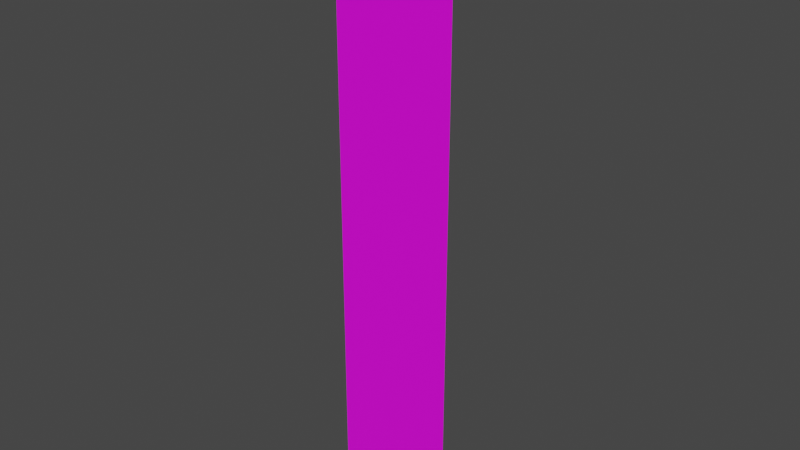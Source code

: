 # Source: Hunterian_EdgeDetail_Basic_2.blend  (saved by Blender 4.3.34; exported with 4.5.12 LTS)
import bpy
from mathutils import Matrix  # noqa: F401  (used for matrix-valued properties, if any)

bpy.ops.wm.read_factory_settings(use_empty=True)
scene = bpy.context.scene
scene.name = 'Scene'

# ---- collections
col_collection = bpy.data.collections.new('Collection'); scene.collection.children.link(col_collection)

# ---- images (referenced by path relative to the original .blend; pixels are not part of the script)
import os
ASSET_DIR = os.environ.get("B2B_ASSET_DIR", "")  # directory of the original .blend (textures are referenced by path, not embedded)
HERE = os.path.dirname(os.path.abspath(__file__))  # packed textures are extracted next to this script under _unpacked/

def load_image(name, relpath, width, height, colorspace="sRGB"):
    """Load a texture the original file referenced (path relative to the .blend, or extracted next to this script)."""
    p = next((c for c in (os.path.join(HERE, relpath), os.path.join(ASSET_DIR, relpath)) if relpath and os.path.exists(c)), "")
    if p:
        img = bpy.data.images.load(p, check_existing=True)
        img.name = name
    else:  # same state as the original file: an image datablock whose file is absent (Cycles renders it pink)
        img = bpy.data.images.new(name, width, height)
        img.source = "FILE"
        img.filepath = "//" + (relpath or name)
    img.colorspace_settings.name = colorspace
    return img
img_museum_texture_psd_001 = load_image('Museum_Texture.psd.001', 'Museum_Texture.psd', 1024, 1024, 'sRGB')

# ---- materials (node trees are filled in below, after node groups)
mat_material_001 = bpy.data.materials.new('Material.001')
mat_material_001.use_transparent_shadow = False

# ---- material node trees
mat_material_001.use_nodes = True; mat_material_001.node_tree.nodes.clear()
_N = mat_material_001.node_tree.nodes; _L = mat_material_001.node_tree.links
n0 = _N.new('ShaderNodeBsdfPrincipled'); n0.name = 'Principled BSDF'; n0.location = (10, 300)
n0.distribution = 'GGX'
n0.subsurface_method = 'BURLEY'
n0.inputs[3].default_value = 1.45
n0.inputs[27].default_value = (0.0, 0.0, 0.0, 1.0)
n0.inputs[28].default_value = 1.0
n1 = _N.new('ShaderNodeOutputMaterial'); n1.name = 'Material Output'; n1.location = (300, 300)
n2 = _N.new('ShaderNodeTexImage'); n2.name = 'Image Texture'; n2.location = (-280, 275)
n2.image = img_museum_texture_psd_001
_L.new(n0.outputs[0], n1.inputs[0])
_L.new(n2.outputs[0], n0.inputs[0])
n1.is_active_output = True

# ---- world
world_world = bpy.data.worlds.new('World'); scene.world = world_world
world_world.use_nodes = True; world_world.node_tree.nodes.clear()
_N = world_world.node_tree.nodes; _L = world_world.node_tree.links
n0 = _N.new('ShaderNodeOutputWorld'); n0.name = 'World Output'; n0.location = (300, 300)
n1 = _N.new('ShaderNodeBackground'); n1.name = 'Background'; n1.location = (10, 300)
n1.inputs[0].default_value = (0.05088, 0.05088, 0.05088, 1.0)
_L.new(n1.outputs[0], n0.inputs[0])
n0.is_active_output = True
world_world.color = (0.05088, 0.05088, 0.05088)
world_world.use_sun_shadow = False
world_world.sun_shadow_jitter_overblur = 0.0

# ---- meshes
me_plane = bpy.data.meshes.new('Plane')
me_plane.from_pydata([(-0.0003186, 3.682e-07, 0.368), (0.8179, 5.471e-07, 0.368), (-0.0003186, 3.682e-07, 0.002222), (0.8179, 5.433e-07, 0.002222), (0.8179, -0.2322, 0.368), (-0.0003186, -0.2322, 0.368), (0.8179, -0.2322, 0.1536), (-0.0003186, -0.2322, 0.1536), (-0.0003186, 0.369, 0.368), (0.8179, 0.369, 0.368), (-0.0003186, 3.682e-07, -3.602), (0.8179, 5.433e-07, -3.602)], [], [(2, 3, 6, 7), (5, 7, 6, 4), (0, 2, 7, 5), (1, 0, 5, 4), (3, 1, 4, 6), (0, 1, 9, 8), (3, 2, 10, 11)])
_uv = me_plane.uv_layers.new(name='UVMap')
_uv.uv.foreach_set('vector', [0.02912, 0.9664, 0.02912, 0.9711, 0.02912, 0.9711, 0.02912, 0.9664, 0.03428, 0.9709, 0.03453, 0.9709, 0.03453, 0.9756, 0.03428, 0.9756, 0.06455, 0.9714, 0.06455, 0.9714, 0.06455, 0.9714, 0.06455, 0.9714, 0.06455, 0.9714, 0.06455, 0.9714, 0.06455, 0.9714, 0.06455, 0.9714, 0.06455, 0.9714, 0.06455, 0.9714, 0.06455, 0.9714, 0.06455, 0.9714, 0.06455, 0.9714, 0.06455, 0.9714, 0.06455, 0.9714, 0.06455, 0.9714, 0.0716, 0.975, 0.0716, 0.9703, 0.0716, 0.9703, 0.0716, 0.975])
me_plane.materials.append(mat_material_001)
me_plane.use_remesh_fix_poles = True
me_plane.use_remesh_preserve_attributes = False
me_plane.update()

# ---- objects
ob_plane = bpy.data.objects.new('Plane', me_plane)

# ---- transforms, parenting, visibility, modifiers, constraints
ob_plane.location = (0.0, 0.0, 0.0)

# ---- collection membership
col_collection.objects.link(ob_plane)

# ---- scene / render settings (as saved in the file)
scene.frame_start = 1; scene.frame_end = 250; scene.frame_set(31)
scene.render.engine = 'BLENDER_EEVEE_NEXT'
scene.cycles.use_denoising = False
scene.cycles.samples = 128
scene.cycles.sampling_pattern = 'TABULATED_SOBOL'
scene.cycles.use_adaptive_sampling = False
scene.cycles.use_light_tree = False
scene.view_settings.view_transform = 'Filmic'
bpy.context.view_layer.update()

# ---- added for rendering (the .blend has no active camera and no usable light): camera, sun
cam_auto = bpy.data.cameras.new('AutoCamera')
cam_auto.lens = 50.0
cam_auto.sensor_width = 36.0
cam_auto.clip_end = 1000.0
ob_auto_camera = bpy.data.objects.new('AutoCamera', cam_auto)
scene.collection.objects.link(ob_auto_camera)
ob_auto_camera.location = (4.20052, -4.48167, 1.41622)
ob_auto_camera.rotation_euler = (1.09748, -7.21219e-08, 0.694738)
scene.camera = ob_auto_camera
light_auto_sun = bpy.data.lights.new('AutoSun', 'SUN')
light_auto_sun.energy = 3.0
light_auto_sun.angle = 0.0523599
ob_auto_sun = bpy.data.objects.new('AutoSun', light_auto_sun)
scene.collection.objects.link(ob_auto_sun)
ob_auto_sun.rotation_euler = (0.872665, 0.174533, 0.523599)
bpy.context.view_layer.update()
